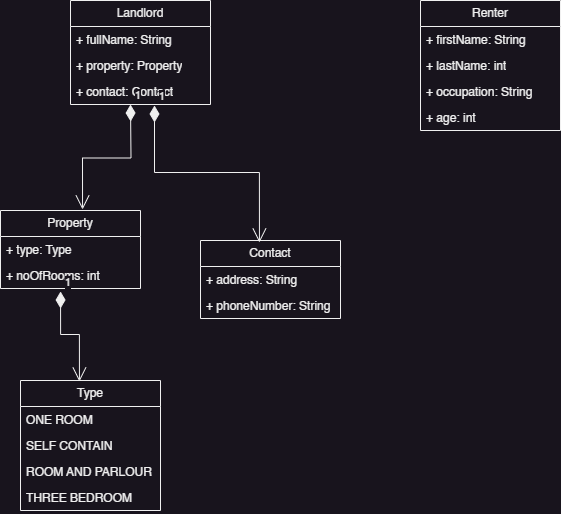

The diagram above was exported from draw.io. Its source (the exported page's mxGraphModel, read from the mxfile embedded in the PNG):
<mxGraphModel dx="880" dy="572" grid="1" gridSize="10" guides="1" tooltips="1" connect="1" arrows="1" fold="1" page="1" pageScale="1" pageWidth="850" pageHeight="1100" math="0" shadow="0">
  <root>
    <mxCell id="0" />
    <mxCell id="1" parent="0" />
    <mxCell id="SOrRoazABtOVzXPz7AqP-1" value="Landlord" style="swimlane;fontStyle=0;childLayout=stackLayout;horizontal=1;startSize=26;fillColor=none;horizontalStack=0;resizeParent=1;resizeParentMax=0;resizeLast=0;collapsible=1;marginBottom=0;whiteSpace=wrap;html=1;" vertex="1" parent="1">
      <mxGeometry x="140" y="40" width="140" height="104" as="geometry" />
    </mxCell>
    <mxCell id="SOrRoazABtOVzXPz7AqP-2" value="+ fullName: String" style="text;strokeColor=none;fillColor=none;align=left;verticalAlign=top;spacingLeft=4;spacingRight=4;overflow=hidden;rotatable=0;points=[[0,0.5],[1,0.5]];portConstraint=eastwest;whiteSpace=wrap;html=1;" vertex="1" parent="SOrRoazABtOVzXPz7AqP-1">
      <mxGeometry y="26" width="140" height="26" as="geometry" />
    </mxCell>
    <mxCell id="SOrRoazABtOVzXPz7AqP-3" value="+ property: Property" style="text;strokeColor=none;fillColor=none;align=left;verticalAlign=top;spacingLeft=4;spacingRight=4;overflow=hidden;rotatable=0;points=[[0,0.5],[1,0.5]];portConstraint=eastwest;whiteSpace=wrap;html=1;" vertex="1" parent="SOrRoazABtOVzXPz7AqP-1">
      <mxGeometry y="52" width="140" height="26" as="geometry" />
    </mxCell>
    <mxCell id="SOrRoazABtOVzXPz7AqP-4" value="+ contact: Contact" style="text;strokeColor=none;fillColor=none;align=left;verticalAlign=top;spacingLeft=4;spacingRight=4;overflow=hidden;rotatable=0;points=[[0,0.5],[1,0.5]];portConstraint=eastwest;whiteSpace=wrap;html=1;" vertex="1" parent="SOrRoazABtOVzXPz7AqP-1">
      <mxGeometry y="78" width="140" height="26" as="geometry" />
    </mxCell>
    <mxCell id="SOrRoazABtOVzXPz7AqP-26" value="1" style="endArrow=open;html=1;endSize=12;startArrow=diamondThin;startSize=14;startFill=1;edgeStyle=orthogonalEdgeStyle;align=left;verticalAlign=bottom;rounded=0;entryX=0.586;entryY=-0.013;entryDx=0;entryDy=0;entryPerimeter=0;" edge="1" parent="SOrRoazABtOVzXPz7AqP-1" target="SOrRoazABtOVzXPz7AqP-12">
      <mxGeometry x="-1" y="3" relative="1" as="geometry">
        <mxPoint x="60" y="104" as="sourcePoint" />
        <mxPoint x="220" y="104" as="targetPoint" />
      </mxGeometry>
    </mxCell>
    <mxCell id="SOrRoazABtOVzXPz7AqP-5" value="Renter" style="swimlane;fontStyle=0;childLayout=stackLayout;horizontal=1;startSize=26;fillColor=none;horizontalStack=0;resizeParent=1;resizeParentMax=0;resizeLast=0;collapsible=1;marginBottom=0;whiteSpace=wrap;html=1;" vertex="1" parent="1">
      <mxGeometry x="490" y="40" width="140" height="130" as="geometry" />
    </mxCell>
    <mxCell id="SOrRoazABtOVzXPz7AqP-6" value="+ firstName: String" style="text;strokeColor=none;fillColor=none;align=left;verticalAlign=top;spacingLeft=4;spacingRight=4;overflow=hidden;rotatable=0;points=[[0,0.5],[1,0.5]];portConstraint=eastwest;whiteSpace=wrap;html=1;" vertex="1" parent="SOrRoazABtOVzXPz7AqP-5">
      <mxGeometry y="26" width="140" height="26" as="geometry" />
    </mxCell>
    <mxCell id="SOrRoazABtOVzXPz7AqP-7" value="+ lastName: int" style="text;strokeColor=none;fillColor=none;align=left;verticalAlign=top;spacingLeft=4;spacingRight=4;overflow=hidden;rotatable=0;points=[[0,0.5],[1,0.5]];portConstraint=eastwest;whiteSpace=wrap;html=1;" vertex="1" parent="SOrRoazABtOVzXPz7AqP-5">
      <mxGeometry y="52" width="140" height="26" as="geometry" />
    </mxCell>
    <mxCell id="SOrRoazABtOVzXPz7AqP-8" value="+ occupation: String" style="text;strokeColor=none;fillColor=none;align=left;verticalAlign=top;spacingLeft=4;spacingRight=4;overflow=hidden;rotatable=0;points=[[0,0.5],[1,0.5]];portConstraint=eastwest;whiteSpace=wrap;html=1;" vertex="1" parent="SOrRoazABtOVzXPz7AqP-5">
      <mxGeometry y="78" width="140" height="26" as="geometry" />
    </mxCell>
    <mxCell id="SOrRoazABtOVzXPz7AqP-10" value="+ age: int" style="text;strokeColor=none;fillColor=none;align=left;verticalAlign=top;spacingLeft=4;spacingRight=4;overflow=hidden;rotatable=0;points=[[0,0.5],[1,0.5]];portConstraint=eastwest;whiteSpace=wrap;html=1;" vertex="1" parent="SOrRoazABtOVzXPz7AqP-5">
      <mxGeometry y="104" width="140" height="26" as="geometry" />
    </mxCell>
    <mxCell id="SOrRoazABtOVzXPz7AqP-12" value="Property" style="swimlane;fontStyle=0;childLayout=stackLayout;horizontal=1;startSize=26;fillColor=none;horizontalStack=0;resizeParent=1;resizeParentMax=0;resizeLast=0;collapsible=1;marginBottom=0;whiteSpace=wrap;html=1;" vertex="1" parent="1">
      <mxGeometry x="70" y="250" width="140" height="78" as="geometry" />
    </mxCell>
    <mxCell id="SOrRoazABtOVzXPz7AqP-13" value="+ type: Type" style="text;strokeColor=none;fillColor=none;align=left;verticalAlign=top;spacingLeft=4;spacingRight=4;overflow=hidden;rotatable=0;points=[[0,0.5],[1,0.5]];portConstraint=eastwest;whiteSpace=wrap;html=1;" vertex="1" parent="SOrRoazABtOVzXPz7AqP-12">
      <mxGeometry y="26" width="140" height="26" as="geometry" />
    </mxCell>
    <mxCell id="SOrRoazABtOVzXPz7AqP-14" value="+ noOfRooms: int" style="text;strokeColor=none;fillColor=none;align=left;verticalAlign=top;spacingLeft=4;spacingRight=4;overflow=hidden;rotatable=0;points=[[0,0.5],[1,0.5]];portConstraint=eastwest;whiteSpace=wrap;html=1;" vertex="1" parent="SOrRoazABtOVzXPz7AqP-12">
      <mxGeometry y="52" width="140" height="26" as="geometry" />
    </mxCell>
    <mxCell id="SOrRoazABtOVzXPz7AqP-16" value="Contact" style="swimlane;fontStyle=0;childLayout=stackLayout;horizontal=1;startSize=26;fillColor=none;horizontalStack=0;resizeParent=1;resizeParentMax=0;resizeLast=0;collapsible=1;marginBottom=0;whiteSpace=wrap;html=1;" vertex="1" parent="1">
      <mxGeometry x="270" y="280" width="140" height="78" as="geometry" />
    </mxCell>
    <mxCell id="SOrRoazABtOVzXPz7AqP-17" value="+ address: String" style="text;strokeColor=none;fillColor=none;align=left;verticalAlign=top;spacingLeft=4;spacingRight=4;overflow=hidden;rotatable=0;points=[[0,0.5],[1,0.5]];portConstraint=eastwest;whiteSpace=wrap;html=1;" vertex="1" parent="SOrRoazABtOVzXPz7AqP-16">
      <mxGeometry y="26" width="140" height="26" as="geometry" />
    </mxCell>
    <mxCell id="SOrRoazABtOVzXPz7AqP-18" value="+ phoneNumber: String" style="text;strokeColor=none;fillColor=none;align=left;verticalAlign=top;spacingLeft=4;spacingRight=4;overflow=hidden;rotatable=0;points=[[0,0.5],[1,0.5]];portConstraint=eastwest;whiteSpace=wrap;html=1;" vertex="1" parent="SOrRoazABtOVzXPz7AqP-16">
      <mxGeometry y="52" width="140" height="26" as="geometry" />
    </mxCell>
    <mxCell id="SOrRoazABtOVzXPz7AqP-20" value="Type" style="swimlane;fontStyle=0;childLayout=stackLayout;horizontal=1;startSize=26;fillColor=none;horizontalStack=0;resizeParent=1;resizeParentMax=0;resizeLast=0;collapsible=1;marginBottom=0;whiteSpace=wrap;html=1;" vertex="1" parent="1">
      <mxGeometry x="90" y="420" width="140" height="130" as="geometry" />
    </mxCell>
    <mxCell id="SOrRoazABtOVzXPz7AqP-21" value="ONE ROOM" style="text;strokeColor=none;fillColor=none;align=left;verticalAlign=top;spacingLeft=4;spacingRight=4;overflow=hidden;rotatable=0;points=[[0,0.5],[1,0.5]];portConstraint=eastwest;whiteSpace=wrap;html=1;" vertex="1" parent="SOrRoazABtOVzXPz7AqP-20">
      <mxGeometry y="26" width="140" height="26" as="geometry" />
    </mxCell>
    <mxCell id="SOrRoazABtOVzXPz7AqP-23" value="SELF CONTAIN" style="text;strokeColor=none;fillColor=none;align=left;verticalAlign=top;spacingLeft=4;spacingRight=4;overflow=hidden;rotatable=0;points=[[0,0.5],[1,0.5]];portConstraint=eastwest;whiteSpace=wrap;html=1;" vertex="1" parent="SOrRoazABtOVzXPz7AqP-20">
      <mxGeometry y="52" width="140" height="26" as="geometry" />
    </mxCell>
    <mxCell id="SOrRoazABtOVzXPz7AqP-24" value="ROOM AND PARLOUR" style="text;strokeColor=none;fillColor=none;align=left;verticalAlign=top;spacingLeft=4;spacingRight=4;overflow=hidden;rotatable=0;points=[[0,0.5],[1,0.5]];portConstraint=eastwest;whiteSpace=wrap;html=1;" vertex="1" parent="SOrRoazABtOVzXPz7AqP-20">
      <mxGeometry y="78" width="140" height="26" as="geometry" />
    </mxCell>
    <mxCell id="SOrRoazABtOVzXPz7AqP-25" value="THREE BEDROOM" style="text;strokeColor=none;fillColor=none;align=left;verticalAlign=top;spacingLeft=4;spacingRight=4;overflow=hidden;rotatable=0;points=[[0,0.5],[1,0.5]];portConstraint=eastwest;whiteSpace=wrap;html=1;" vertex="1" parent="SOrRoazABtOVzXPz7AqP-20">
      <mxGeometry y="104" width="140" height="26" as="geometry" />
    </mxCell>
    <mxCell id="SOrRoazABtOVzXPz7AqP-27" value="1" style="endArrow=open;html=1;endSize=12;startArrow=diamondThin;startSize=14;startFill=1;edgeStyle=orthogonalEdgeStyle;align=left;verticalAlign=bottom;rounded=0;entryX=0.421;entryY=0.026;entryDx=0;entryDy=0;entryPerimeter=0;exitX=0.6;exitY=1.038;exitDx=0;exitDy=0;exitPerimeter=0;" edge="1" parent="1" source="SOrRoazABtOVzXPz7AqP-4" target="SOrRoazABtOVzXPz7AqP-16">
      <mxGeometry x="-1" y="3" relative="1" as="geometry">
        <mxPoint x="230" y="210" as="sourcePoint" />
        <mxPoint x="390" y="210" as="targetPoint" />
      </mxGeometry>
    </mxCell>
    <mxCell id="SOrRoazABtOVzXPz7AqP-28" value="1" style="endArrow=open;html=1;endSize=12;startArrow=diamondThin;startSize=14;startFill=1;edgeStyle=orthogonalEdgeStyle;align=left;verticalAlign=bottom;rounded=0;entryX=0.421;entryY=0.008;entryDx=0;entryDy=0;entryPerimeter=0;exitX=0.429;exitY=1.115;exitDx=0;exitDy=0;exitPerimeter=0;" edge="1" parent="1" source="SOrRoazABtOVzXPz7AqP-14" target="SOrRoazABtOVzXPz7AqP-20">
      <mxGeometry x="-1" y="3" relative="1" as="geometry">
        <mxPoint x="90" y="390" as="sourcePoint" />
        <mxPoint x="250" y="390" as="targetPoint" />
        <Array as="points">
          <mxPoint x="130" y="374" />
          <mxPoint x="149" y="374" />
        </Array>
      </mxGeometry>
    </mxCell>
  </root>
</mxGraphModel>